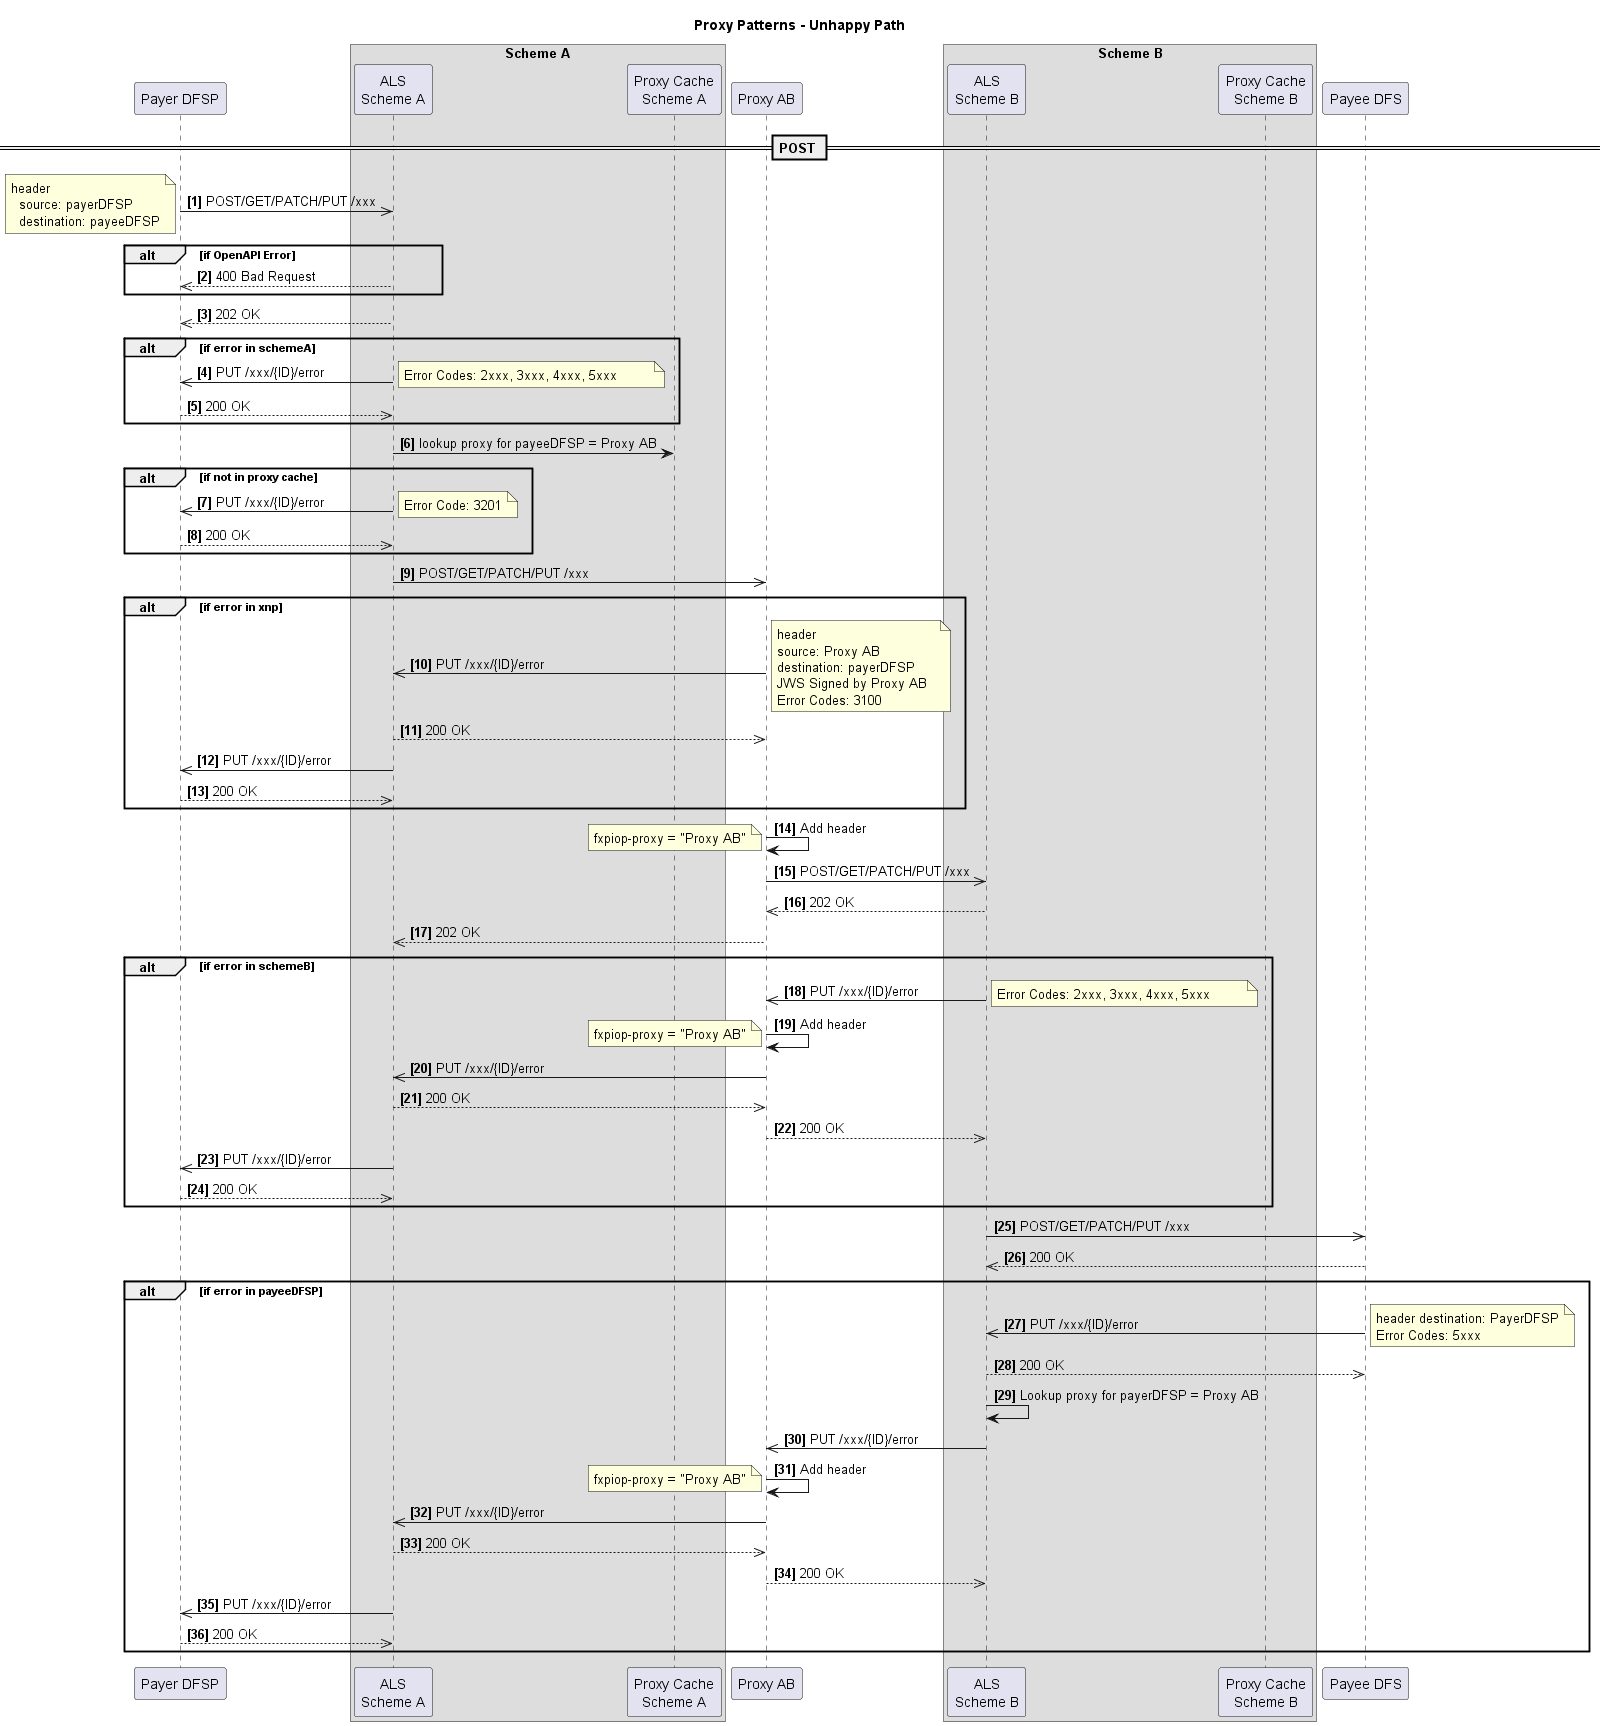

The diagram above was rendered by PlantUML. Its source (embedded in the PNG):
@startuml

title Proxy Patterns - Unhappy Path 

participant "Payer DFSP" as payerDFSP
box "Scheme A"
    participant "ALS\nScheme A" as schemeA
    participant "Proxy Cache\nScheme A" as pc_A
end box
participant "Proxy AB" as xnp
box "Scheme B"
    participant "ALS\nScheme B" as schemeB
    participant "Proxy Cache\nScheme B" as pc_B
end box
participant "Payee DFS" as payeeDFSP

autonumber 1 "<b>[0]"

== POST ==
payerDFSP ->> schemeA: POST/GET/PATCH/PUT /xxx
note left
header 
  source: payerDFSP
  destination: payeeDFSP
end note

alt if OpenAPI Error 
    schemeA -->> payerDFSP: 400 Bad Request
end
schemeA-->>payerDFSP: 202 OK

    alt if error in schemeA
        schemeA ->> payerDFSP: PUT /xxx/{ID}/error
        note right
        Error Codes: 2xxx, 3xxx, 4xxx, 5xxx        
        end note
        payerDFSP -->> schemeA: 200 OK
    end

    schemeA -> pc_A: lookup proxy for payeeDFSP = Proxy AB
    alt if not in proxy cache
        schemeA ->> payerDFSP: PUT /xxx/{ID}/error
        note right
        Error Code: 3201
        end note
        payerDFSP -->> schemeA: 200 OK
    end
    schemeA ->> xnp: POST/GET/PATCH/PUT /xxx
    
    alt if error in xnp
        xnp ->> schemeA: PUT /xxx/{ID}/error
        note right
        header 
        source: Proxy AB
        destination: payerDFSP
        JWS Signed by Proxy AB  
        Error Codes: 3100
        end note
        schemeA -->> xnp: 200 OK
        schemeA ->> payerDFSP: PUT /xxx/{ID}/error
        payerDFSP -->> schemeA: 200 OK
    end
    
    xnp->xnp: Add header
    note left
    fxpiop-proxy = "Proxy AB"
    end note

    xnp ->> schemeB: POST/GET/PATCH/PUT /xxx
    schemeB -->> xnp: 202 OK
    xnp -->> schemeA: 202 OK
    
    alt if error in schemeB
        schemeB ->> xnp: PUT /xxx/{ID}/error
        note right
        Error Codes: 2xxx, 3xxx, 4xxx, 5xxx        
        end note
        xnp->xnp: Add header
        note left
        fxpiop-proxy = "Proxy AB"
        end note
        xnp ->> schemeA: PUT /xxx/{ID}/error
        schemeA -->> xnp: 200 OK
        xnp -->> schemeB: 200 OK
        schemeA ->> payerDFSP: PUT /xxx/{ID}/error
        payerDFSP -->> schemeA: 200 OK
    end
    
    schemeB ->> payeeDFSP: POST/GET/PATCH/PUT /xxx
    payeeDFSP -->> schemeB: 200 OK
    
    alt if error in payeeDFSP
        payeeDFSP->> schemeB: PUT /xxx/{ID}/error
        note right
        header destination: PayerDFSP
        Error Codes: 5xxx
        end note
        schemeB -->> payeeDFSP: 200 OK
        schemeB -> schemeB: Lookup proxy for payerDFSP = Proxy AB
        schemeB ->> xnp: PUT /xxx/{ID}/error
        xnp->xnp: Add header
        note left
        fxpiop-proxy = "Proxy AB"
        end note
        xnp ->> schemeA: PUT /xxx/{ID}/error
        schemeA -->> xnp: 200 OK
        xnp -->> schemeB: 200 OK
        schemeA ->> payerDFSP: PUT /xxx/{ID}/error
        payerDFSP -->> schemeA: 200 OK
    end

@enduml